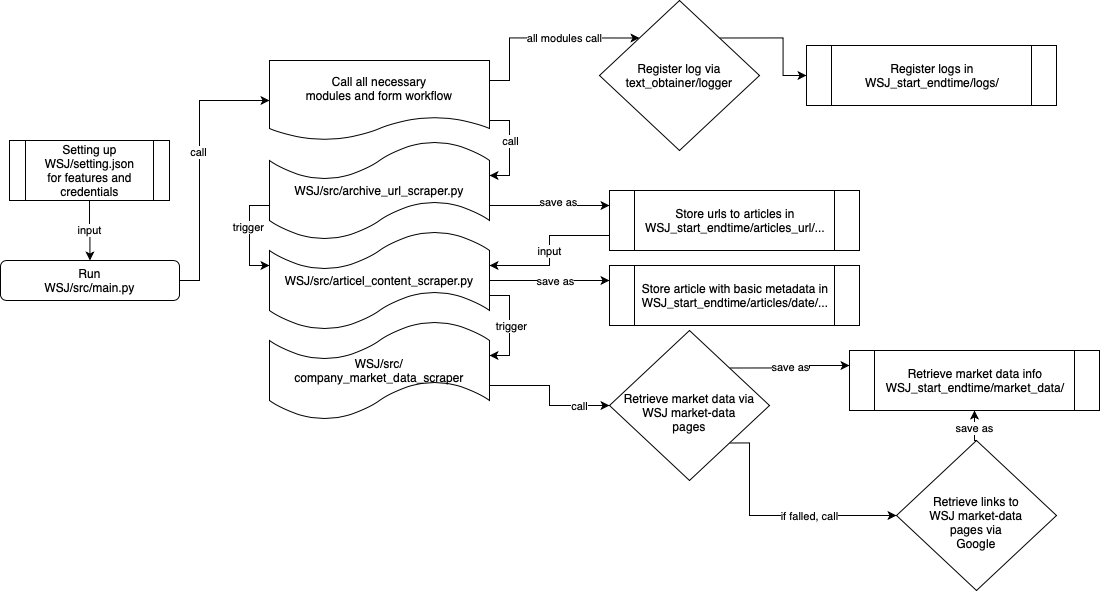

The diagram above was exported from draw.io. Its source (the exported page's mxGraphModel, read from the mxfile embedded in the PNG):
<mxGraphModel dx="1394" dy="1381" grid="1" gridSize="10" guides="1" tooltips="1" connect="1" arrows="1" fold="1" page="1" pageScale="1" pageWidth="2000" pageHeight="900" math="0" shadow="0">
  <root>
    <mxCell id="0" />
    <mxCell id="1" parent="0" />
    <mxCell id="i1lGyWDNDo79wJS1ItuM-22" style="edgeStyle=orthogonalEdgeStyle;rounded=0;orthogonalLoop=1;jettySize=auto;html=1;exitX=1;exitY=0.5;exitDx=0;exitDy=0;entryX=0;entryY=0.5;entryDx=0;entryDy=0;" edge="1" parent="1" source="i1lGyWDNDo79wJS1ItuM-1" target="i1lGyWDNDo79wJS1ItuM-7">
      <mxGeometry relative="1" as="geometry">
        <Array as="points">
          <mxPoint x="390" y="400" />
          <mxPoint x="390" y="220" />
        </Array>
      </mxGeometry>
    </mxCell>
    <mxCell id="i1lGyWDNDo79wJS1ItuM-44" value="call" style="edgeLabel;html=1;align=center;verticalAlign=middle;resizable=0;points=[];" vertex="1" connectable="0" parent="i1lGyWDNDo79wJS1ItuM-22">
      <mxGeometry x="0.1" y="2" relative="1" as="geometry">
        <mxPoint as="offset" />
      </mxGeometry>
    </mxCell>
    <mxCell id="i1lGyWDNDo79wJS1ItuM-1" value="Run&lt;br&gt;WSJ/src/main.py" style="rounded=1;whiteSpace=wrap;html=1;" vertex="1" parent="1">
      <mxGeometry x="191" y="380" width="179" height="40" as="geometry" />
    </mxCell>
    <mxCell id="i1lGyWDNDo79wJS1ItuM-25" value="input" style="edgeStyle=orthogonalEdgeStyle;rounded=0;orthogonalLoop=1;jettySize=auto;html=1;exitX=0.5;exitY=1;exitDx=0;exitDy=0;" edge="1" parent="1" source="i1lGyWDNDo79wJS1ItuM-3" target="i1lGyWDNDo79wJS1ItuM-1">
      <mxGeometry relative="1" as="geometry" />
    </mxCell>
    <mxCell id="i1lGyWDNDo79wJS1ItuM-3" value="Setting up&lt;br&gt;WSJ/setting.json&lt;br&gt;for features and credentials" style="shape=process;whiteSpace=wrap;html=1;backgroundOutline=1;" vertex="1" parent="1">
      <mxGeometry x="200" y="260" width="160" height="60" as="geometry" />
    </mxCell>
    <mxCell id="i1lGyWDNDo79wJS1ItuM-28" style="edgeStyle=orthogonalEdgeStyle;rounded=0;orthogonalLoop=1;jettySize=auto;html=1;exitX=1;exitY=0.75;exitDx=0;exitDy=0;entryX=1;entryY=0.35;entryDx=0;entryDy=0;entryPerimeter=0;" edge="1" parent="1" source="i1lGyWDNDo79wJS1ItuM-7" target="i1lGyWDNDo79wJS1ItuM-9">
      <mxGeometry relative="1" as="geometry" />
    </mxCell>
    <mxCell id="i1lGyWDNDo79wJS1ItuM-45" value="call" style="edgeLabel;html=1;align=center;verticalAlign=middle;resizable=0;points=[];" vertex="1" connectable="0" parent="i1lGyWDNDo79wJS1ItuM-28">
      <mxGeometry x="-0.1578" relative="1" as="geometry">
        <mxPoint as="offset" />
      </mxGeometry>
    </mxCell>
    <mxCell id="i1lGyWDNDo79wJS1ItuM-63" style="edgeStyle=orthogonalEdgeStyle;rounded=0;orthogonalLoop=1;jettySize=auto;html=1;exitX=1;exitY=0.25;exitDx=0;exitDy=0;entryX=0;entryY=0;entryDx=0;entryDy=0;" edge="1" parent="1" source="i1lGyWDNDo79wJS1ItuM-7" target="i1lGyWDNDo79wJS1ItuM-15">
      <mxGeometry relative="1" as="geometry">
        <Array as="points">
          <mxPoint x="700" y="200" />
          <mxPoint x="700" y="158" />
        </Array>
      </mxGeometry>
    </mxCell>
    <mxCell id="i1lGyWDNDo79wJS1ItuM-64" value="all modules call" style="edgeLabel;html=1;align=center;verticalAlign=middle;resizable=0;points=[];" vertex="1" connectable="0" parent="i1lGyWDNDo79wJS1ItuM-63">
      <mxGeometry x="0.2208" relative="1" as="geometry">
        <mxPoint as="offset" />
      </mxGeometry>
    </mxCell>
    <mxCell id="i1lGyWDNDo79wJS1ItuM-7" value="Call all necessary&lt;br&gt;modules and form workflow" style="shape=document;whiteSpace=wrap;html=1;boundedLbl=1;" vertex="1" parent="1">
      <mxGeometry x="460" y="180" width="220" height="80" as="geometry" />
    </mxCell>
    <mxCell id="i1lGyWDNDo79wJS1ItuM-29" style="edgeStyle=orthogonalEdgeStyle;rounded=0;orthogonalLoop=1;jettySize=auto;html=1;exitX=0;exitY=0.65;exitDx=0;exitDy=0;exitPerimeter=0;entryX=0;entryY=0.35;entryDx=0;entryDy=0;entryPerimeter=0;" edge="1" parent="1" source="i1lGyWDNDo79wJS1ItuM-9" target="i1lGyWDNDo79wJS1ItuM-10">
      <mxGeometry relative="1" as="geometry" />
    </mxCell>
    <mxCell id="i1lGyWDNDo79wJS1ItuM-46" value="trigger" style="edgeLabel;html=1;align=center;verticalAlign=middle;resizable=0;points=[];" vertex="1" connectable="0" parent="i1lGyWDNDo79wJS1ItuM-29">
      <mxGeometry x="-0.1799" y="-2" relative="1" as="geometry">
        <mxPoint as="offset" />
      </mxGeometry>
    </mxCell>
    <mxCell id="i1lGyWDNDo79wJS1ItuM-36" style="edgeStyle=orthogonalEdgeStyle;rounded=0;orthogonalLoop=1;jettySize=auto;html=1;exitX=1;exitY=0.65;exitDx=0;exitDy=0;exitPerimeter=0;entryX=0;entryY=0.25;entryDx=0;entryDy=0;" edge="1" parent="1" source="i1lGyWDNDo79wJS1ItuM-9" target="i1lGyWDNDo79wJS1ItuM-14">
      <mxGeometry relative="1" as="geometry" />
    </mxCell>
    <mxCell id="i1lGyWDNDo79wJS1ItuM-47" value="save as" style="edgeLabel;html=1;align=center;verticalAlign=middle;resizable=0;points=[];" vertex="1" connectable="0" parent="i1lGyWDNDo79wJS1ItuM-36">
      <mxGeometry x="0.1334" y="4" relative="1" as="geometry">
        <mxPoint as="offset" />
      </mxGeometry>
    </mxCell>
    <mxCell id="i1lGyWDNDo79wJS1ItuM-9" value="WSJ/src/archive_url_scraper.py" style="shape=tape;whiteSpace=wrap;html=1;" vertex="1" parent="1">
      <mxGeometry x="460" y="260" width="220" height="100" as="geometry" />
    </mxCell>
    <mxCell id="i1lGyWDNDo79wJS1ItuM-40" style="edgeStyle=orthogonalEdgeStyle;rounded=0;orthogonalLoop=1;jettySize=auto;html=1;exitX=1;exitY=0.65;exitDx=0;exitDy=0;exitPerimeter=0;entryX=1;entryY=0.35;entryDx=0;entryDy=0;entryPerimeter=0;" edge="1" parent="1" source="i1lGyWDNDo79wJS1ItuM-10" target="i1lGyWDNDo79wJS1ItuM-12">
      <mxGeometry relative="1" as="geometry" />
    </mxCell>
    <mxCell id="i1lGyWDNDo79wJS1ItuM-49" value="trigger" style="edgeLabel;html=1;align=center;verticalAlign=middle;resizable=0;points=[];" vertex="1" connectable="0" parent="i1lGyWDNDo79wJS1ItuM-40">
      <mxGeometry x="0.0001" y="1" relative="1" as="geometry">
        <mxPoint as="offset" />
      </mxGeometry>
    </mxCell>
    <mxCell id="i1lGyWDNDo79wJS1ItuM-42" style="edgeStyle=orthogonalEdgeStyle;rounded=0;orthogonalLoop=1;jettySize=auto;html=1;exitX=1;exitY=0.5;exitDx=0;exitDy=0;exitPerimeter=0;entryX=0;entryY=0.25;entryDx=0;entryDy=0;" edge="1" parent="1" source="i1lGyWDNDo79wJS1ItuM-10" target="i1lGyWDNDo79wJS1ItuM-16">
      <mxGeometry relative="1" as="geometry" />
    </mxCell>
    <mxCell id="i1lGyWDNDo79wJS1ItuM-48" value="save as" style="edgeLabel;html=1;align=center;verticalAlign=middle;resizable=0;points=[];" vertex="1" connectable="0" parent="i1lGyWDNDo79wJS1ItuM-42">
      <mxGeometry x="0.0834" relative="1" as="geometry">
        <mxPoint as="offset" />
      </mxGeometry>
    </mxCell>
    <mxCell id="i1lGyWDNDo79wJS1ItuM-10" value="WSJ/src/articel_content_scraper.py" style="shape=tape;whiteSpace=wrap;html=1;" vertex="1" parent="1">
      <mxGeometry x="460" y="350" width="220" height="100" as="geometry" />
    </mxCell>
    <mxCell id="i1lGyWDNDo79wJS1ItuM-51" style="edgeStyle=orthogonalEdgeStyle;rounded=0;orthogonalLoop=1;jettySize=auto;html=1;exitX=1;exitY=0.65;exitDx=0;exitDy=0;exitPerimeter=0;" edge="1" parent="1" source="i1lGyWDNDo79wJS1ItuM-12" target="i1lGyWDNDo79wJS1ItuM-20">
      <mxGeometry relative="1" as="geometry" />
    </mxCell>
    <mxCell id="i1lGyWDNDo79wJS1ItuM-52" value="call" style="edgeLabel;html=1;align=center;verticalAlign=middle;resizable=0;points=[];" vertex="1" connectable="0" parent="i1lGyWDNDo79wJS1ItuM-51">
      <mxGeometry x="0.2113" y="-1" relative="1" as="geometry">
        <mxPoint x="25" y="-1" as="offset" />
      </mxGeometry>
    </mxCell>
    <mxCell id="i1lGyWDNDo79wJS1ItuM-12" value="WSJ/src/&lt;br&gt;company_market_data_scraper" style="shape=tape;whiteSpace=wrap;html=1;" vertex="1" parent="1">
      <mxGeometry x="460" y="440" width="220" height="100" as="geometry" />
    </mxCell>
    <mxCell id="i1lGyWDNDo79wJS1ItuM-37" value="input" style="edgeStyle=orthogonalEdgeStyle;rounded=0;orthogonalLoop=1;jettySize=auto;html=1;exitX=0;exitY=0.75;exitDx=0;exitDy=0;entryX=1;entryY=0.35;entryDx=0;entryDy=0;entryPerimeter=0;" edge="1" parent="1" source="i1lGyWDNDo79wJS1ItuM-14" target="i1lGyWDNDo79wJS1ItuM-10">
      <mxGeometry relative="1" as="geometry" />
    </mxCell>
    <mxCell id="i1lGyWDNDo79wJS1ItuM-14" value="Store urls to articles in&lt;br&gt;WSJ_start_endtime/articles_url/..." style="shape=process;whiteSpace=wrap;html=1;backgroundOutline=1;" vertex="1" parent="1">
      <mxGeometry x="800" y="310" width="250" height="60" as="geometry" />
    </mxCell>
    <mxCell id="i1lGyWDNDo79wJS1ItuM-65" style="edgeStyle=orthogonalEdgeStyle;rounded=0;orthogonalLoop=1;jettySize=auto;html=1;exitX=1;exitY=0;exitDx=0;exitDy=0;entryX=0;entryY=0.5;entryDx=0;entryDy=0;" edge="1" parent="1" source="i1lGyWDNDo79wJS1ItuM-15" target="i1lGyWDNDo79wJS1ItuM-18">
      <mxGeometry relative="1" as="geometry" />
    </mxCell>
    <mxCell id="i1lGyWDNDo79wJS1ItuM-15" value="&lt;span&gt;Register log via&lt;/span&gt;&lt;br&gt;&lt;span&gt;text_obtainer/logger&lt;/span&gt;" style="rhombus;whiteSpace=wrap;html=1;" vertex="1" parent="1">
      <mxGeometry x="790" y="120" width="160" height="150" as="geometry" />
    </mxCell>
    <mxCell id="i1lGyWDNDo79wJS1ItuM-16" value="Store article with basic metadata in&lt;br&gt;WSJ_start_endtime/articles/date/..." style="shape=process;whiteSpace=wrap;html=1;backgroundOutline=1;" vertex="1" parent="1">
      <mxGeometry x="800" y="385" width="250" height="60" as="geometry" />
    </mxCell>
    <mxCell id="i1lGyWDNDo79wJS1ItuM-18" value="Register logs in&lt;br&gt;WSJ_start_endtime/logs/" style="shape=process;whiteSpace=wrap;html=1;backgroundOutline=1;" vertex="1" parent="1">
      <mxGeometry x="997" y="165" width="250" height="60" as="geometry" />
    </mxCell>
    <mxCell id="i1lGyWDNDo79wJS1ItuM-19" value="Retrieve market data info&lt;br&gt;WSJ_start_endtime/market_data/" style="shape=process;whiteSpace=wrap;html=1;backgroundOutline=1;" vertex="1" parent="1">
      <mxGeometry x="1040" y="470" width="250" height="60" as="geometry" />
    </mxCell>
    <mxCell id="i1lGyWDNDo79wJS1ItuM-53" value="save as" style="edgeStyle=orthogonalEdgeStyle;rounded=0;orthogonalLoop=1;jettySize=auto;html=1;exitX=1;exitY=0;exitDx=0;exitDy=0;entryX=0;entryY=0.25;entryDx=0;entryDy=0;" edge="1" parent="1" source="i1lGyWDNDo79wJS1ItuM-20" target="i1lGyWDNDo79wJS1ItuM-19">
      <mxGeometry relative="1" as="geometry" />
    </mxCell>
    <mxCell id="i1lGyWDNDo79wJS1ItuM-56" style="edgeStyle=orthogonalEdgeStyle;rounded=0;orthogonalLoop=1;jettySize=auto;html=1;exitX=1;exitY=1;exitDx=0;exitDy=0;entryX=0;entryY=0.5;entryDx=0;entryDy=0;" edge="1" parent="1" source="i1lGyWDNDo79wJS1ItuM-20" target="i1lGyWDNDo79wJS1ItuM-21">
      <mxGeometry relative="1" as="geometry">
        <Array as="points">
          <mxPoint x="940" y="563" />
          <mxPoint x="940" y="635" />
        </Array>
      </mxGeometry>
    </mxCell>
    <mxCell id="i1lGyWDNDo79wJS1ItuM-58" value="if falled, call" style="edgeLabel;html=1;align=center;verticalAlign=middle;resizable=0;points=[];" vertex="1" connectable="0" parent="i1lGyWDNDo79wJS1ItuM-56">
      <mxGeometry x="0.266" relative="1" as="geometry">
        <mxPoint as="offset" />
      </mxGeometry>
    </mxCell>
    <mxCell id="i1lGyWDNDo79wJS1ItuM-20" value="&lt;br&gt;Retrieve market data via&lt;br&gt;WSJ market-data&lt;br&gt;pages" style="rhombus;whiteSpace=wrap;html=1;" vertex="1" parent="1">
      <mxGeometry x="800" y="450" width="160" height="150" as="geometry" />
    </mxCell>
    <mxCell id="i1lGyWDNDo79wJS1ItuM-61" style="edgeStyle=orthogonalEdgeStyle;rounded=0;orthogonalLoop=1;jettySize=auto;html=1;exitX=0.5;exitY=0;exitDx=0;exitDy=0;entryX=0.5;entryY=1;entryDx=0;entryDy=0;" edge="1" parent="1" source="i1lGyWDNDo79wJS1ItuM-21" target="i1lGyWDNDo79wJS1ItuM-19">
      <mxGeometry relative="1" as="geometry" />
    </mxCell>
    <mxCell id="i1lGyWDNDo79wJS1ItuM-62" value="save as" style="edgeLabel;html=1;align=center;verticalAlign=middle;resizable=0;points=[];" vertex="1" connectable="0" parent="i1lGyWDNDo79wJS1ItuM-61">
      <mxGeometry x="-0.1252" y="1" relative="1" as="geometry">
        <mxPoint as="offset" />
      </mxGeometry>
    </mxCell>
    <mxCell id="i1lGyWDNDo79wJS1ItuM-21" value="&lt;br&gt;Retrieve links to&lt;br&gt;WSJ market-data&lt;br&gt;pages via&lt;br&gt;Google" style="rhombus;whiteSpace=wrap;html=1;" vertex="1" parent="1">
      <mxGeometry x="1087" y="560" width="160" height="150" as="geometry" />
    </mxCell>
  </root>
</mxGraphModel>